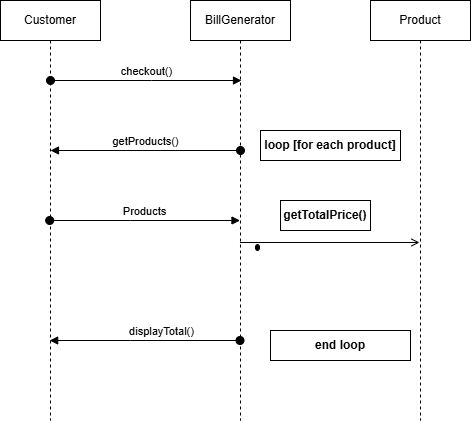

The diagram above was exported from draw.io. Its source (the exported page's mxGraphModel, read from the mxfile embedded in the PNG):
<mxGraphModel dx="827" dy="439" grid="1" gridSize="10" guides="1" tooltips="1" connect="1" arrows="1" fold="1" page="1" pageScale="1" pageWidth="850" pageHeight="1100" math="0" shadow="0">
  <root>
    <mxCell id="0" />
    <mxCell id="1" parent="0" />
    <mxCell id="D7wwNDzp-MV6RNTep0LC-1" parent="1" style="shape=umlLifeline;perimeter=lifelinePerimeter;whiteSpace=wrap;html=1;container=1;dropTarget=0;collapsible=0;recursiveResize=0;outlineConnect=0;portConstraint=eastwest;newEdgeStyle={&quot;edgeStyle&quot;:&quot;elbowEdgeStyle&quot;,&quot;elbow&quot;:&quot;vertical&quot;,&quot;curved&quot;:0,&quot;rounded&quot;:0};" value="Customer" vertex="1">
      <mxGeometry height="420" width="100" x="170" y="40" as="geometry" />
    </mxCell>
    <mxCell id="D7wwNDzp-MV6RNTep0LC-2" parent="1" style="shape=umlLifeline;perimeter=lifelinePerimeter;whiteSpace=wrap;html=1;container=1;dropTarget=0;collapsible=0;recursiveResize=0;outlineConnect=0;portConstraint=eastwest;newEdgeStyle={&quot;edgeStyle&quot;:&quot;elbowEdgeStyle&quot;,&quot;elbow&quot;:&quot;vertical&quot;,&quot;curved&quot;:0,&quot;rounded&quot;:0};" value="BillGenerator" vertex="1">
      <mxGeometry height="420" width="100" x="360" y="40" as="geometry" />
    </mxCell>
    <mxCell id="D7wwNDzp-MV6RNTep0LC-3" parent="1" style="shape=umlLifeline;perimeter=lifelinePerimeter;whiteSpace=wrap;html=1;container=1;dropTarget=0;collapsible=0;recursiveResize=0;outlineConnect=0;portConstraint=eastwest;newEdgeStyle={&quot;edgeStyle&quot;:&quot;elbowEdgeStyle&quot;,&quot;elbow&quot;:&quot;vertical&quot;,&quot;curved&quot;:0,&quot;rounded&quot;:0};" value="Product" vertex="1">
      <mxGeometry height="420" width="100" x="540" y="40" as="geometry" />
    </mxCell>
    <mxCell id="D7wwNDzp-MV6RNTep0LC-7" edge="1" parent="1" style="html=1;verticalAlign=bottom;startArrow=oval;startFill=1;endArrow=block;startSize=8;curved=0;rounded=0;" value="Products">
      <mxGeometry relative="1" width="60" as="geometry">
        <Array as="points">
          <mxPoint x="300" y="260" />
        </Array>
        <mxPoint x="219.16666666666674" y="260" as="sourcePoint" />
        <mxPoint x="409.5" y="260" as="targetPoint" />
      </mxGeometry>
    </mxCell>
    <mxCell id="D7wwNDzp-MV6RNTep0LC-9" edge="1" parent="1" style="html=1;verticalAlign=bottom;startArrow=oval;startFill=1;endArrow=block;startSize=8;curved=0;rounded=0;" value="getProducts()">
      <mxGeometry relative="1" width="60" as="geometry">
        <mxPoint x="410" y="190" as="sourcePoint" />
        <mxPoint x="220" y="190" as="targetPoint" />
      </mxGeometry>
    </mxCell>
    <mxCell id="doMl7vz-5rpPsDGRBvZJ-1" edge="1" parent="1" style="html=1;verticalAlign=bottom;startArrow=oval;startFill=1;endArrow=block;startSize=8;curved=0;rounded=0;" value="checkout()">
      <mxGeometry relative="1" width="60" as="geometry">
        <Array as="points">
          <mxPoint x="321" y="120" />
        </Array>
        <mxPoint x="220" y="120" as="sourcePoint" />
        <mxPoint x="411" y="120" as="targetPoint" />
      </mxGeometry>
    </mxCell>
    <mxCell id="doMl7vz-5rpPsDGRBvZJ-2" edge="1" parent="1" style="html=1;verticalAlign=bottom;startArrow=oval;startFill=1;endArrow=block;startSize=8;curved=0;rounded=0;" value="displayTotal()">
      <mxGeometry relative="1" width="60" x="-0.1646" as="geometry">
        <mxPoint x="1" as="offset" />
        <Array as="points">
          <mxPoint x="300" y="380" />
        </Array>
        <mxPoint x="409.5" y="380" as="sourcePoint" />
        <mxPoint x="219.16666666666674" y="380" as="targetPoint" />
      </mxGeometry>
    </mxCell>
    <mxCell id="Nd_1y8LZ5kAH6mjFJK63-2" parent="1" style="fontStyle=1;whiteSpace=wrap;html=1;" value="loop [for each product]" vertex="1">
      <mxGeometry height="30" width="140" x="430" y="170" as="geometry" />
    </mxCell>
    <mxCell id="Nd_1y8LZ5kAH6mjFJK63-3" parent="1" style="fontStyle=1;whiteSpace=wrap;html=1;" value="end loop" vertex="1">
      <mxGeometry height="30" width="140" x="440" y="370" as="geometry" />
    </mxCell>
    <mxCell id="Nd_1y8LZ5kAH6mjFJK63-4" parent="1" style="ellipse;html=1;fillColor=strokeColor;" value="" vertex="1">
      <mxGeometry height="6" width="4" x="425" y="284" as="geometry" />
    </mxCell>
    <mxCell id="Nd_1y8LZ5kAH6mjFJK63-5" edge="1" parent="1" source="D7wwNDzp-MV6RNTep0LC-2" style="endArrow=open;html=1;rounded=0;align=center;verticalAlign=top;endFill=0;labelBackgroundColor=none;endSize=6;" value="">
      <mxGeometry relative="1" as="geometry">
        <mxPoint x="589" y="282" as="targetPoint" />
      </mxGeometry>
    </mxCell>
    <mxCell id="Nd_1y8LZ5kAH6mjFJK63-6" parent="1" style="fontStyle=1;whiteSpace=wrap;html=1;" value="getTotalPrice()" vertex="1">
      <mxGeometry height="30" width="90" x="450" y="240" as="geometry" />
    </mxCell>
  </root>
</mxGraphModel>